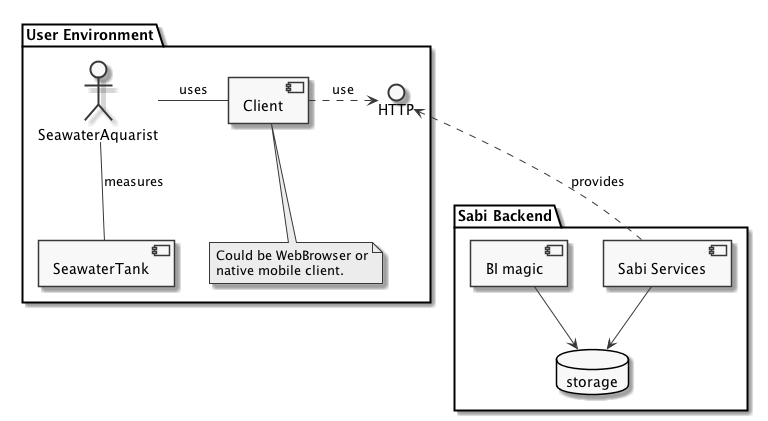

The diagram above was rendered by PlantUML. Its source (embedded in the PNG):
@startuml

skinparam monochrome true
skinparam componentStyle uml2

package "User Environment" {
:SeawaterAquarist: as saq
saq -- [SeawaterTank] : measures
saq - [Client] : uses
interface HTTP
Client -right..> HTTP : use

note bottom of Client
Could be WebBrowser or
native mobile client.
end note
}

package "Sabi Backend" {
HTTP <.. [Sabi Services]: provides
database storage
[BI magic] --> storage
[Sabi Services] --> storage
}

@enduml